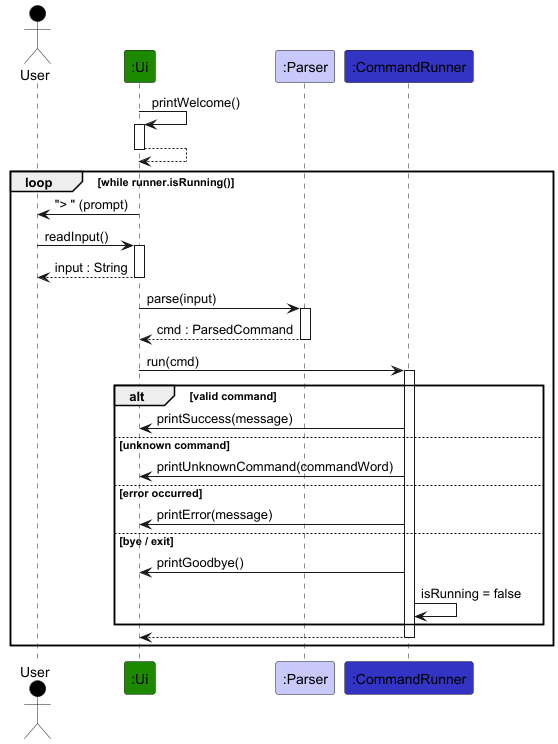

The diagram above was rendered by PlantUML. Its source (embedded in the PNG):
@startuml
!include ../style.puml

Actor User as user USER_COLOR
Participant ":Ui" as ui UI_COLOR
Participant ":Parser" as parser LOGIC_COLOR_T1
Participant ":CommandRunner" as runner LOGIC_COLOR

ui -> ui ++ : printWelcome()
return

loop while runner.isRunning()
    ui -> user : "> " (prompt)
    user -> ui ++ : readInput()
    return input : String

    ui -> parser ++ : parse(input)
    return cmd : ParsedCommand

    ui -> runner ++ : run(cmd)

    alt valid command
        runner -> ui : printSuccess(message)
    else unknown command
        runner -> ui : printUnknownCommand(commandWord)
    else error occurred
        runner -> ui : printError(message)
    else bye / exit
        runner -> ui : printGoodbye()
        runner -> runner : isRunning = false
    end

    return
end

@enduml